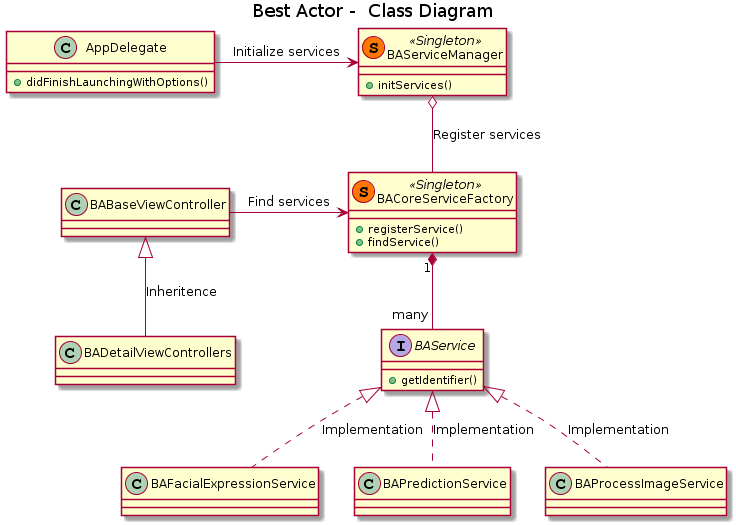

The diagram above was rendered by PlantUML. Its source (embedded in the PNG):
@startuml
title Best Actor -  Class Diagram

class AppDelegate {
    + didFinishLaunchingWithOptions()
}

interface BAService {
    + getIdentifier()
}

class BAServiceManager << (S,#FF7700) Singleton >> {
    + initServices()
}

class BACoreServiceFactory << (S,#FF7700) Singleton >> {
    + registerService()
    + findService()
}

class BAFacialExpressionService
class BAPredictionService
class BAProcessImageService

BACoreServiceFactory -down-o BAServiceManager: Register services

BAService "many" -down-* "1" BACoreServiceFactory

BAFacialExpressionService .up.|> BAService: Implementation
BAPredictionService .up.|> BAService: Implementation
BAProcessImageService .up.|> BAService: Implementation

AppDelegate -right-> BAServiceManager: Initialize services

BABaseViewController -right-> BACoreServiceFactory: Find services
BADetailViewControllers -up-|> BABaseViewController: Inheritence
@enduml